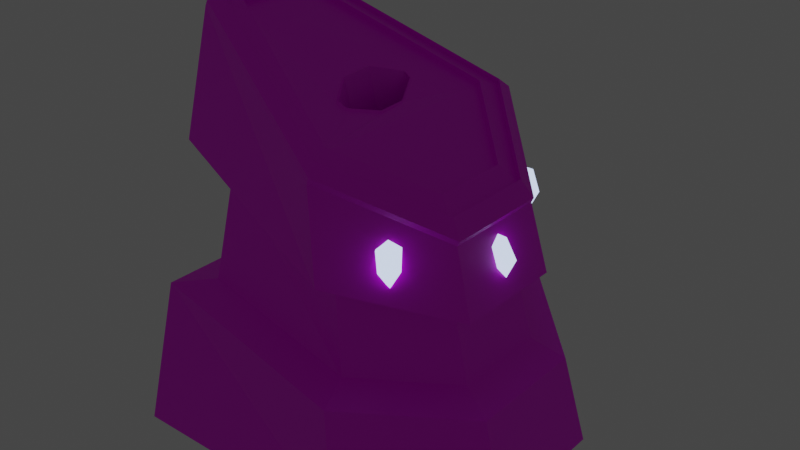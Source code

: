 # Source: pedestal.blend  (saved by Blender 3.0.42; exported with 4.5.12 LTS)
import bpy
from mathutils import Matrix  # noqa: F401  (used for matrix-valued properties, if any)

bpy.ops.wm.read_factory_settings(use_empty=True)
scene = bpy.context.scene
scene.name = 'Scene'

# ---- collections
col_collection = bpy.data.collections.new('Collection'); scene.collection.children.link(col_collection)

# ---- images (referenced by path relative to the original .blend; pixels are not part of the script)
import os
ASSET_DIR = os.environ.get("B2B_ASSET_DIR", "")  # directory of the original .blend (textures are referenced by path, not embedded)
HERE = os.path.dirname(os.path.abspath(__file__))  # packed textures are extracted next to this script under _unpacked/

def load_image(name, relpath, width, height, colorspace="sRGB"):
    """Load a texture the original file referenced (path relative to the .blend, or extracted next to this script)."""
    p = next((c for c in (os.path.join(HERE, relpath), os.path.join(ASSET_DIR, relpath)) if relpath and os.path.exists(c)), "")
    if p:
        img = bpy.data.images.load(p, check_existing=True)
        img.name = name
    else:  # same state as the original file: an image datablock whose file is absent (Cycles renders it pink)
        img = bpy.data.images.new(name, width, height)
        img.source = "FILE"
        img.filepath = "//" + (relpath or name)
    img.colorspace_settings.name = colorspace
    return img
img_x = load_image('Без имени', 'Без имени.png', 1024, 1024, 'sRGB')

# ---- materials (node trees are filled in below, after node groups)
mat_trone = bpy.data.materials.new('Trone')
mat_trone.use_transparent_shadow = False
mat_energystone = bpy.data.materials.new('EnergyStone')
mat_energystone.alpha_threshold = 0.0
mat_energystone.use_transparent_shadow = False
mat_energystone.line_color = (0.0, 0.0, 0.0, 1.0)

# ---- material node trees
mat_trone.use_nodes = True; mat_trone.node_tree.nodes.clear()
_N = mat_trone.node_tree.nodes; _L = mat_trone.node_tree.links
n0 = _N.new('ShaderNodeBsdfPrincipled'); n0.name = 'Principled BSDF'; n0.location = (10, 300)
n0.distribution = 'GGX'
n0.subsurface_method = 'RANDOM_WALK_SKIN'
n0.inputs[3].default_value = 1.45
n0.inputs[27].default_value = (0.0, 0.0, 0.0, 1.0)
n0.inputs[28].default_value = 1.0
n1 = _N.new('ShaderNodeOutputMaterial'); n1.name = 'Material Output'; n1.location = (300, 300)
n2 = _N.new('ShaderNodeTexImage'); n2.name = 'Изображение-текстура'; n2.location = (-280, 280)
n2.image = img_x
_L.new(n0.outputs[0], n1.inputs[0])
_L.new(n2.outputs[0], n0.inputs[0])
n1.is_active_output = True
mat_energystone.use_nodes = True; mat_energystone.node_tree.nodes.clear()
_N = mat_energystone.node_tree.nodes; _L = mat_energystone.node_tree.links
n0 = _N.new('ShaderNodeOutputMaterial'); n0.name = 'Material Output'; n0.location = (300, 300)
n1 = _N.new('ShaderNodeBsdfPrincipled'); n1.name = 'Principled BSDF'; n1.location = (10, 300)
n1.distribution = 'GGX'
n1.subsurface_method = 'RANDOM_WALK_SKIN'
n1.inputs[2].default_value = 0.4
n1.inputs[3].default_value = 1.45
n1.inputs[27].default_value = (0.559, 0.6879, 1.0, 1.0)
n1.inputs[28].default_value = 1.6
_L.new(n1.outputs[0], n0.inputs[0])
n0.is_active_output = True

# ---- world
world_world = bpy.data.worlds.new('World'); scene.world = world_world
world_world.use_nodes = True; world_world.node_tree.nodes.clear()
_N = world_world.node_tree.nodes; _L = world_world.node_tree.links
n0 = _N.new('ShaderNodeOutputWorld'); n0.name = 'World Output'; n0.location = (300, 300)
n1 = _N.new('ShaderNodeBackground'); n1.name = 'Background'; n1.location = (10, 300)
n1.inputs[0].default_value = (0.05088, 0.05088, 0.05088, 1.0)
_L.new(n1.outputs[0], n0.inputs[0])
n0.is_active_output = True
world_world.color = (0.05088, 0.05088, 0.05088)
world_world.use_sun_shadow = False
world_world.sun_shadow_jitter_overblur = 0.0

# ---- meshes
me_036 = bpy.data.meshes.new('Куб.036')
me_036.from_pydata([(-1.0, -1.0, -1.0), (-1.0, 1.0, -1.0), (1.0, -0.3933, -1.0), (0.3933, -1.0, -1.0), (0.3933, 1.0, -1.0), (1.0, 0.3933, -1.0), (-1.0, -0.7828, -0.212), (-1.0, -0.5656, 0.576), (-1.0, 0.5656, 0.576), (-1.0, 0.7828, -0.212), (0.7251, 0.337, -0.009749), (0.8626, 0.3651, -0.5049), (0.2921, 0.9285, -0.3893), (0.191, 0.857, 0.2215), (0.191, -0.857, 0.2215), (0.2921, -0.9285, -0.3893), (0.8626, -0.3651, -0.5049), (0.7251, -0.337, -0.009749), (-0.7895, -0.62, -0.1789), (-0.7895, -0.448, 0.4452), (-0.7895, 0.448, 0.4452), (-0.7895, 0.62, -0.1789), (0.5768, 0.2669, -0.01876), (0.6856, 0.2892, -0.4109), (0.2338, 0.7354, -0.3193), (0.1537, 0.6787, 0.1644), (0.1537, -0.6787, 0.1644), (0.2338, -0.7354, -0.3193), (0.6856, -0.2892, -0.4109), (0.5768, -0.2669, -0.01876), (-1.0, -0.3748, 1.268), (-1.0, 0.3748, 1.268), (0.1071, -0.7976, 0.7284), (0.6178, -0.315, 0.3769), (0.6178, 0.315, 0.3769), (0.1071, 0.7976, 0.7284), (0.03337, 2.826e-07, -0.2034), (-0.8595, -0.2384, 1.295), (-0.01693, 2.826e-07, -0.2114), (-0.9448, -0.3147, 1.303), (-0.8595, 0.2384, 1.295), (-0.2988, 1.92e-07, 0.9589), (-0.9448, 0.3147, 1.303), (0.05436, -0.6094, 0.8277), (0.08441, -0.7294, 0.7855), (0.458, -0.2328, 0.5734), (0.03337, 1.125e-07, -0.2034), (0.5522, -0.2832, 0.4756), (0.458, 0.2328, 0.5734), (0.5522, 0.2832, 0.4756), (0.05436, 0.6094, 0.8277), (0.08441, 0.7294, 0.7855), (-0.01693, 1.125e-07, -0.2114), (-0.8751, -0.2384, 1.266), (-0.8751, 0.2384, 1.266), (0.03876, 0.6094, 0.7992), (0.4424, 0.2328, 0.5449), (0.4424, -0.2328, 0.5449), (0.03876, -0.6094, 0.7992), (-0.986, 0.3748, 1.297), (-0.986, -0.3748, 1.297), (0.6319, 0.315, 0.4056), (0.1211, 0.7976, 0.7571), (0.1211, -0.7976, 0.7571), (0.6319, -0.315, 0.4056), (-0.9307, 0.3147, 1.332), (-0.9307, -0.3147, 1.332), (0.5663, 0.2832, 0.5044), (0.09846, 0.7294, 0.8143), (0.09846, -0.7294, 0.8143), (0.5663, -0.2832, 0.5044), (-0.2122, -0.2355, 0.9033), (-0.1896, -0.2735, 0.8943), (-0.1263, -0.2352, 0.8562), (-0.1419, -0.2652, 0.8675), (-0.2997, 0.1021, 0.9645), (-0.298, -0.1018, 0.9555), (-0.298, -0.1018, 0.9555), (-0.2906, 0.1182, 0.9602), (-0.1928, 0.2781, 0.9129), (-0.05099, 0.08771, 0.8277), (-0.05037, 0.08767, 0.8274), (-0.1454, 0.2699, 0.8866), (-0.04978, -0.08706, 0.8202), (-0.05037, 0.08767, 0.8274), (-0.1263, -0.2352, 0.8562), (-0.1393, -0.2602, 0.8656), (-0.05037, 0.08739, 0.8274), (-0.05037, 0.08739, 0.8274), (-0.05037, 0.08767, 0.8274), (-0.1928, 0.2781, 0.9129), (-0.07725, -0.1403, 0.8331), (-0.1896, -0.2735, 0.8943), (-0.05099, 0.08771, 0.8277), (-0.05037, 0.08767, 0.8274), (-0.05037, 0.08767, 0.8274), (-0.1419, -0.2652, 0.8675), (-0.1419, -0.2652, 0.8675), (-0.04978, -0.08706, 0.8202), (-0.04978, -0.08706, 0.8202), (-0.1454, 0.2699, 0.8866), (-0.2997, 0.1021, 0.9645), (-0.05037, 0.08767, 0.8274), (-0.05037, 0.08767, 0.8274), (-0.2906, 0.1182, 0.9602), (-0.1454, 0.2699, 0.8866), (-0.1454, 0.2699, 0.8866), (-0.298, -0.1018, 0.9555), (-0.298, -0.1018, 0.9555), (-0.298, -0.1018, 0.9555), (-0.1896, -0.2735, 0.8943), (0.01048, 0.2669, 0.02793), (-0.0819, 0.1159, 0.07257), (-0.1835, -0.2618, 0.9032), (-0.1384, -0.2539, 0.8778), (0.05855, -0.2461, -0.01499), (-0.2858, -0.09961, 0.961), (-0.2789, 0.1081, 0.9654), (-0.1865, 0.2591, 0.9207), (-0.1417, 0.2514, 0.8959), (-0.136, -0.2492, 0.876), (0.0135, -0.254, 0.01035), (-0.05145, -0.08573, 0.8332), (-0.052, 0.079, 0.84), (-0.2049, -0.2259, 0.9117), (-0.2874, 0.09284, 0.9695), (-0.1237, -0.2256, 0.8672), (-0.07739, -0.136, 0.8454), (0.06102, -0.2414, -0.01676), (0.1455, -0.07793, -0.05961), (0.145, 0.08679, -0.05281), (-0.007868, -0.2181, 0.01886), (-0.08883, -0.09181, 0.06818), (-0.09045, 0.1006, 0.07665), (0.05527, 0.2592, 0.003105), (0.07331, -0.2178, -0.02558), (0.1196, -0.1282, -0.04739)], [], [(51, 49, 67, 68), (7, 30, 31, 8), (8, 31, 35, 13), (34, 10, 13, 35), (32, 14, 17, 33), (11, 5, 4, 12), (15, 3, 2, 16), (5, 2, 3, 0, 1, 4), (10, 34, 33, 17), (9, 6, 18, 21), (11, 12, 24, 23), (1, 9, 12, 4), (16, 11, 23, 28), (5, 11, 16, 2), (14, 7, 19, 26), (3, 15, 6, 0), (13, 10, 22, 25), (0, 6, 9, 1), (8, 13, 25, 20), (26, 27, 28, 29), (22, 23, 24, 25), (21, 20, 25, 24), (23, 22, 29, 28), (27, 26, 19, 18), (18, 19, 20, 21), (17, 14, 26, 29), (10, 17, 29, 22), (12, 9, 21, 24), (7, 8, 20, 19), (15, 16, 28, 27), (6, 15, 27, 18), (50, 40, 54, 55), (42, 51, 68, 65), (35, 31, 59, 62), (39, 42, 65, 66), (49, 47, 70, 67), (14, 32, 30, 7), (37, 40, 42, 39), (50, 48, 49, 51), (45, 43, 44, 47), (48, 45, 47, 49), (43, 37, 39, 44), (40, 50, 51, 42), (34, 35, 62, 61), (85, 86, 73, 91), (84, 89, 88, 87, 81), (89, 80, 123), (89, 84, 81, 87, 98, 99, 91, 73, 86, 97, 58, 57, 56, 55, 106, 105, 93, 95, 103, 102, 94), (106, 82, 80, 89, 94, 102, 103, 95, 93, 105), (74, 97, 86, 120, 114), (83, 91, 99, 98, 87), (74, 72, 71, 77, 76, 75, 78, 79, 82, 106, 100, 90, 104, 101, 108, 107, 109, 110, 92, 96, 97), (109, 107, 108, 101, 104, 90, 100, 106, 55, 54, 53, 58, 97, 96, 92, 110), (48, 50, 55, 56), (37, 43, 58, 53), (40, 37, 53, 54), (45, 48, 56, 57), (43, 45, 57, 58), (62, 59, 65, 68), (67, 70, 64, 61), (68, 67, 61, 62), (66, 65, 59, 60), (70, 69, 63, 64), (69, 66, 60, 63), (32, 33, 64, 63), (47, 44, 69, 70), (33, 34, 61, 64), (44, 39, 66, 69), (31, 30, 60, 59), (30, 32, 63, 60), (41, 52, 38), (38, 36, 46), (41, 38, 52), (38, 46, 36), (126, 127, 136, 135), (88, 89, 123), (79, 78, 117, 118), (75, 76, 116, 125), (87, 88, 123), (77, 71, 124, 116), (85, 91, 127, 126), (80, 82, 119, 123), (78, 75, 125, 117), (83, 87, 123, 122), (82, 79, 118, 119), (91, 83, 122, 127), (72, 74, 114, 113), (71, 72, 113, 124), (86, 85, 126, 120), (76, 77, 116), (124, 113, 121, 131), (130, 134, 111, 112, 133, 132, 131, 121, 115, 128, 135, 136, 129), (113, 114, 115, 121), (127, 122, 129, 136), (116, 124, 131, 132), (118, 117, 112, 111), (117, 125, 133, 112), (119, 118, 111, 134), (114, 120, 128, 115), (123, 119, 134, 130), (120, 126, 135, 128), (125, 116, 132, 133), (122, 123, 130, 129)])
_uv = me_036.uv_layers.new(name='UVКарта')
_uv.uv.foreach_set('vector', [0.4388, 0.3112, 0.4144, 0.3864, 0.4102, 0.3856, 0.4359, 0.3094, 0.679, 0.2683, 0.5605, 0.2356, 0.5605, 0.1072, 0.679, 0.07456, 0.3528, 0.054, 0.4862, 0.06987, 0.3537, 0.2477, 0.2758, 0.2538, 0.306, 0.3685, 0.2331, 0.3706, 0.2758, 0.2538, 0.3537, 0.2477, 0.357, 0.5915, 0.2819, 0.5872, 0.2361, 0.4753, 0.3054, 0.4757, 0.08512, 0.3675, 0.0001639, 0.3704, 0.00916, 0.2325, 0.1128, 0.2355, 0.1279, 0.6153, 0.02827, 0.6262, 0.007045, 0.494, 0.09143, 0.4901, 0.8606, 0.447, 0.8606, 0.5817, 0.7567, 0.6856, 0.5181, 0.6856, 0.5181, 0.343, 0.7567, 0.343, 0.2331, 0.3706, 0.306, 0.3685, 0.3054, 0.4757, 0.2361, 0.4753, 0.8649, 0.03736, 0.8649, 0.3055, 0.8284, 0.2776, 0.8284, 0.06525, 0.08512, 0.3675, 0.1128, 0.2355, 0.1452, 0.2452, 0.1235, 0.3711, 0.05325, 0.0001639, 0.1972, 0.02852, 0.1128, 0.2355, 0.00916, 0.2325, 0.09143, 0.4901, 0.08512, 0.3675, 0.1235, 0.3711, 0.1316, 0.4847, 0.0001639, 0.3704, 0.08512, 0.3675, 0.09143, 0.4901, 0.007045, 0.494, 0.2819, 0.5872, 0.3627, 0.7756, 0.316, 0.7533, 0.2501, 0.5937, 0.02827, 0.6262, 0.1279, 0.6153, 0.2198, 0.8063, 0.086, 0.8427, 0.2758, 0.2538, 0.2331, 0.3706, 0.2034, 0.3685, 0.2424, 0.2481, 0.9998, 0.3427, 0.8649, 0.3055, 0.8649, 0.03736, 0.9998, 0.0001639, 0.3528, 0.054, 0.2758, 0.2538, 0.2424, 0.2481, 0.3048, 0.07905, 0.2501, 0.5937, 0.1584, 0.6039, 0.1316, 0.4847, 0.2123, 0.4778, 0.2034, 0.3685, 0.1235, 0.3711, 0.1452, 0.2452, 0.2424, 0.2481, 0.2177, 0.07382, 0.3048, 0.07905, 0.2424, 0.2481, 0.1452, 0.2452, 0.1235, 0.3711, 0.2034, 0.3685, 0.2123, 0.4778, 0.1316, 0.4847, 0.1584, 0.6039, 0.2501, 0.5937, 0.316, 0.7533, 0.2365, 0.7621, 0.8284, 0.2776, 0.7215, 0.2482, 0.7215, 0.09471, 0.8284, 0.06525, 0.2361, 0.4753, 0.2819, 0.5872, 0.2501, 0.5937, 0.2123, 0.4778, 0.2331, 0.3706, 0.2361, 0.4753, 0.2123, 0.4778, 0.2034, 0.3685, 0.1128, 0.2355, 0.1972, 0.02852, 0.2177, 0.07382, 0.1452, 0.2452, 0.679, 0.2683, 0.679, 0.07456, 0.7215, 0.09471, 0.7215, 0.2482, 0.1279, 0.6153, 0.09143, 0.4901, 0.1316, 0.4847, 0.1584, 0.6039, 0.2198, 0.8063, 0.1279, 0.6153, 0.1584, 0.6039, 0.2365, 0.7621, 0.4511, 0.314, 0.5261, 0.2144, 0.5291, 0.2165, 0.4544, 0.3157, 0.5209, 0.2042, 0.4388, 0.3112, 0.4359, 0.3094, 0.5184, 0.2023, 0.424, 0.3074, 0.5089, 0.1934, 0.5122, 0.1959, 0.4273, 0.309, 0.5423, 0.2931, 0.5423, 0.224, 0.5458, 0.224, 0.5458, 0.2931, 0.4144, 0.3864, 0.4144, 0.4518, 0.4108, 0.4527, 0.4102, 0.3856, 0.2819, 0.5872, 0.357, 0.5915, 0.4886, 0.7578, 0.3627, 0.7756, 0.5329, 0.2847, 0.5329, 0.2324, 0.5423, 0.224, 0.5423, 0.2931, 0.4511, 0.314, 0.431, 0.3878, 0.4144, 0.3864, 0.4388, 0.3112, 0.4329, 0.4504, 0.4521, 0.5207, 0.4402, 0.5237, 0.4144, 0.4518, 0.431, 0.3878, 0.4329, 0.4504, 0.4144, 0.4518, 0.4144, 0.3864, 0.4521, 0.5207, 0.5263, 0.6138, 0.5216, 0.6237, 0.4402, 0.5237, 0.5261, 0.2144, 0.4511, 0.314, 0.4388, 0.3112, 0.5209, 0.2042, 0.3935, 0.3848, 0.424, 0.3074, 0.4273, 0.309, 0.3971, 0.3852, 0.5884, 0.8448, 0.5853, 0.8488, 0.5884, 0.8448, 0.6005, 0.8305, 0.6357, 0.813, 0.6357, 0.813, 0.6356, 0.813, 0.6356, 0.813, 0.6357, 0.813, 0.6357, 0.813, 0.6357, 0.8131, 0.7132, 0.8056, 0.6357, 0.813, 0.6357, 0.813, 0.6357, 0.813, 0.6356, 0.813, 0.6073, 0.8226, 0.6073, 0.8226, 0.6005, 0.8305, 0.5884, 0.8448, 0.5853, 0.8488, 0.5847, 0.8496, 0.5181, 0.8389, 0.551, 0.7401, 0.6259, 0.713, 0.7144, 0.7679, 0.6716, 0.8204, 0.6716, 0.8204, 0.6357, 0.8131, 0.6357, 0.813, 0.6357, 0.813, 0.6357, 0.813, 0.6357, 0.813, 0.6716, 0.8204, 0.6716, 0.8204, 0.6357, 0.8131, 0.6357, 0.813, 0.6357, 0.813, 0.6357, 0.813, 0.6357, 0.813, 0.6357, 0.813, 0.6357, 0.8131, 0.6716, 0.8204, 0.5847, 0.8496, 0.5847, 0.8496, 0.5838, 0.8542, 0.5828, 0.8584, 0.5831, 0.8561, 0.6073, 0.8226, 0.6005, 0.8305, 0.6073, 0.8226, 0.6073, 0.8226, 0.6356, 0.813, 0.5847, 0.8496, 0.5865, 0.8589, 0.594, 0.8606, 0.6214, 0.869, 0.6214, 0.869, 0.6546, 0.858, 0.6566, 0.8555, 0.676, 0.8287, 0.6716, 0.8204, 0.6716, 0.8204, 0.6716, 0.8204, 0.676, 0.8287, 0.6566, 0.8555, 0.6546, 0.858, 0.6214, 0.869, 0.6214, 0.869, 0.6214, 0.869, 0.5865, 0.8589, 0.5865, 0.8589, 0.5847, 0.8496, 0.5847, 0.8496, 0.6214, 0.869, 0.6214, 0.869, 0.6214, 0.869, 0.6546, 0.858, 0.6566, 0.8555, 0.676, 0.8287, 0.6716, 0.8204, 0.6716, 0.8204, 0.7144, 0.7679, 0.7144, 0.9548, 0.6376, 0.9825, 0.5181, 0.8389, 0.5847, 0.8496, 0.5847, 0.8496, 0.5865, 0.8589, 0.5865, 0.8589, 0.431, 0.3878, 0.4511, 0.314, 0.4544, 0.3157, 0.4352, 0.3884, 0.5263, 0.6138, 0.4521, 0.5207, 0.4552, 0.5191, 0.5291, 0.6117, 0.5329, 0.2324, 0.5329, 0.2847, 0.5293, 0.2847, 0.5293, 0.2324, 0.4329, 0.4504, 0.431, 0.3878, 0.4352, 0.3884, 0.4367, 0.4498, 0.4521, 0.5207, 0.4329, 0.4504, 0.4367, 0.4498, 0.4552, 0.5191, 0.4273, 0.309, 0.5122, 0.1959, 0.5184, 0.2023, 0.4359, 0.3094, 0.4102, 0.3856, 0.4108, 0.4527, 0.3963, 0.453, 0.3971, 0.3852, 0.4359, 0.3094, 0.4102, 0.3856, 0.3971, 0.3852, 0.4273, 0.309, 0.5458, 0.2931, 0.5458, 0.224, 0.553, 0.2174, 0.553, 0.2997, 0.4108, 0.4527, 0.4376, 0.5254, 0.4293, 0.5261, 0.3963, 0.453, 0.4376, 0.5254, 0.5193, 0.6256, 0.5135, 0.6318, 0.4293, 0.5261, 0.4261, 0.5277, 0.393, 0.4535, 0.3963, 0.453, 0.4293, 0.5261, 0.4144, 0.4518, 0.4402, 0.5237, 0.4376, 0.5254, 0.4108, 0.4527, 0.393, 0.4535, 0.3935, 0.3848, 0.3971, 0.3852, 0.3963, 0.453, 0.4402, 0.5237, 0.5216, 0.6237, 0.5193, 0.6256, 0.4376, 0.5254, 0.5565, 0.2174, 0.5565, 0.2997, 0.553, 0.2997, 0.553, 0.2174, 0.5104, 0.6343, 0.4261, 0.5277, 0.4293, 0.5261, 0.5135, 0.6318, 0.4451, 0.875, 0.375, 0.875, 0.375, 0.875, 0.375, 0.375, 0.375, 0.375, 0.375, 0.375, 0.4451, 0.875, 0.375, 0.875, 0.375, 0.875, 0.375, 0.375, 0.375, 0.375, 0.375, 0.375, 0.6182, 0.9045, 0.6277, 0.9213, -0.6544, -2.643, -0.6649, -2.643, 0.6356, 0.813, 0.6357, 0.813, -0.003959, -0.002999, 0.676, 0.8287, 0.6566, 0.8555, 0.6533, 0.8699, 0.665, 0.8613, 0.6546, 0.858, 0.6214, 0.869, 0.6215, 0.8698, 0.65, 0.8708, 0.6356, 0.813, 0.6356, 0.813, 0.625, 0.75, 0.6214, 0.869, 0.594, 0.8606, 0.5948, 0.8618, 0.6207, 0.8697, 0.5884, 0.8448, 0.6005, 0.8305, 0.6277, 0.9213, 0.6182, 0.9045, 0.6357, 0.8131, 0.6716, 0.8204, 0.07195, 0.1515, 0.8711, 1.98, 0.6566, 0.8555, 0.6546, 0.858, 0.651, 0.8712, 0.6531, 0.8697, 0.6073, 0.8226, 0.6356, 0.813, 0.5108, 0.04197, 0.7479, 0.99, 0.6716, 0.8204, 0.676, 0.8287, 0.6658, 0.8601, 0.6633, 0.8551, 0.6005, 0.8305, 0.6073, 0.8226, 0.741, 0.9814, 0.5039, 0.5071, 0.5865, 0.8589, 0.5847, 0.8496, 0.5831, 0.8553, 0.5861, 0.8595, 0.594, 0.8606, 0.5865, 0.8589, 0.5878, 0.8602, 0.5949, 0.8618, 0.5853, 0.8488, 0.5884, 0.8448, 0.6212, 0.9092, 0.5928, 0.8404, 0.6214, 0.869, 0.6214, 0.869, 0.6207, 0.8684, 0.5949, 0.8618, 0.5878, 0.8602, 0.5489, 0.8056, 0.556, 0.8072, 0.5976, 0.7187, 0.6315, 0.7257, 0.6357, 0.7335, 0.6174, 0.7588, 0.6154, 0.7612, 0.5841, 0.7715, 0.5582, 0.7635, 0.5511, 0.7619, 0.5494, 0.7532, 0.55, 0.7524, 0.5529, 0.7486, 0.5644, 0.7352, 0.5708, 0.7277, 0.5861, 0.8595, 0.5831, 0.8553, 0.5833, 0.687, 0.586, 0.6922, 0.5039, 0.5071, 0.741, 0.9814, 0.3131, 5.658, 0.1447, 5.328, 0.6207, 0.8697, 0.5948, 0.8618, 0.5465, 0.8057, 0.5723, 0.8136, 0.665, 0.8613, 0.6533, 0.8699, 0.8871, 0.1184, 0.9058, 0.0922, 0.6531, 0.8697, 0.651, 0.8712, 0.7836, 0.4233, 0.7856, 0.4216, 0.6633, 0.8551, 0.6658, 0.8601, 0.7761, 0.2423, 0.7732, 0.2367, 0.5831, 0.8561, 0.5828, 0.8584, 0.5676, 1.024, 0.568, 1.021, 0.8711, 1.98, 0.07195, 0.1515, 6.295, -8.936, 6.04, -9.447, 0.5928, 0.8404, 0.6212, 0.9092, 0.1425, 0.5151, 0.1192, 0.4609, 0.65, 0.8708, 0.6215, 0.8698, 0.6917, 0.5804, 0.7241, 0.5653, 0.7479, 0.99, 0.5108, 0.04197, 0.3501, 14.93, 0.2796, 14.78])
me_036.materials.append(mat_trone)
me_036.use_remesh_fix_poles = True
me_036.use_remesh_preserve_attributes = False
me_036.update()
me_002 = bpy.data.meshes.new('Икосфера.002')
me_002.from_pydata([(0.0, 0.0, -1.0), (0.7236, -0.5257, -0.4472), (-0.2764, -0.8506, -0.4472), (-0.2764, 0.8506, -0.4472), (0.7236, 0.5257, -0.4472), (0.2764, -0.8506, 0.4472), (0.2764, 0.8506, 0.4472), (0.8944, 0.0, 0.4472), (0.0, 0.0, 1.0), (-2.066, 7.583, 0.5239), (-1.139, 7.46, 1.018), (-1.739, 6.507, 0.9038), (-2.663, 7.759, 1.169), (-1.71, 8.233, 1.182), (-1.182, 6.492, 1.797), (-2.106, 7.744, 2.062), (-1.164, 7.559, 1.969), (-1.779, 6.668, 2.442), (-2.118, -7.733, 0.5389), (-1.758, -8.383, 1.196), (-2.714, -7.917, 1.183), (-1.799, -6.656, 0.9208), (-1.192, -7.604, 1.034), (-2.157, -7.902, 2.077), (-1.242, -6.641, 1.814), (-1.216, -7.709, 1.984), (-1.838, -6.826, 2.459)], [], [(0, 1, 2), (1, 0, 4), (0, 3, 4), (1, 4, 7), (1, 7, 5), (4, 6, 7), (5, 7, 8), (7, 6, 8), (2, 1, 5), (4, 3, 6), (9, 10, 11), (10, 9, 13), (9, 12, 13), (10, 13, 16), (10, 16, 14), (13, 15, 16), (14, 16, 17), (16, 15, 17), (11, 10, 14), (13, 12, 15), (18, 19, 20), (19, 18, 22), (18, 21, 22), (19, 22, 25), (19, 25, 23), (22, 24, 25), (23, 25, 26), (25, 24, 26), (20, 19, 23), (22, 21, 24)])
_uv = me_002.uv_layers.new(name='UVКарта')
_uv.uv.foreach_set('vector', [0.7771, 0.8977, 0.8785, 0.8608, 0.8972, 0.9671, 0.8785, 0.8608, 0.7771, 0.8977, 0.831, 0.8043, 0.7771, 0.8977, 0.7297, 0.7674, 0.831, 0.8043, 0.8785, 0.8608, 0.831, 0.8043, 0.9037, 0.7915, 0.8785, 0.8608, 0.9037, 0.7915, 0.9864, 0.8608, 0.831, 0.8043, 0.8498, 0.698, 0.9037, 0.7915, 0.9864, 0.8608, 0.9037, 0.7915, 0.9864, 0.7221, 0.9037, 0.7915, 0.8498, 0.698, 0.9864, 0.7221, 0.8972, 0.9671, 0.8785, 0.8608, 0.9864, 0.8608, 0.831, 0.8043, 0.7297, 0.7674, 0.8498, 0.698, 0.7771, 0.8977, 0.8785, 0.8608, 0.8972, 0.9671, 0.8785, 0.8608, 0.7771, 0.8977, 0.831, 0.8043, 0.7771, 0.8977, 0.7297, 0.7674, 0.831, 0.8043, 0.8785, 0.8608, 0.831, 0.8043, 0.9037, 0.7915, 0.8785, 0.8608, 0.9037, 0.7915, 0.9864, 0.8608, 0.831, 0.8043, 0.8498, 0.698, 0.9037, 0.7915, 0.9864, 0.8608, 0.9037, 0.7915, 0.9864, 0.7221, 0.9037, 0.7915, 0.8498, 0.698, 0.9864, 0.7221, 0.8972, 0.9671, 0.8785, 0.8608, 0.9864, 0.8608, 0.831, 0.8043, 0.7297, 0.7674, 0.8498, 0.698, 0.7771, 0.8977, 0.8785, 0.8608, 0.8972, 0.9671, 0.8785, 0.8608, 0.7771, 0.8977, 0.831, 0.8043, 0.7771, 0.8977, 0.7297, 0.7674, 0.831, 0.8043, 0.8785, 0.8608, 0.831, 0.8043, 0.9037, 0.7915, 0.8785, 0.8608, 0.9037, 0.7915, 0.9864, 0.8608, 0.831, 0.8043, 0.8498, 0.698, 0.9037, 0.7915, 0.9864, 0.8608, 0.9037, 0.7915, 0.9864, 0.7221, 0.9037, 0.7915, 0.8498, 0.698, 0.9864, 0.7221, 0.8972, 0.9671, 0.8785, 0.8608, 0.9864, 0.8608, 0.831, 0.8043, 0.7297, 0.7674, 0.8498, 0.698])
me_002.materials.append(mat_energystone)
me_002.use_remesh_fix_poles = True
me_002.use_remesh_preserve_attributes = False
me_002.update()

# ---- objects
ob_trone = bpy.data.objects.new('Trone', me_036)
ob_energystone = bpy.data.objects.new('EnergyStone', me_002)

# ---- transforms, parenting, visibility, modifiers, constraints
ob_trone.location = (0.0, 0.0, 0.0)
ob_trone.scale = (0.513, 0.513, 0.513)
ob_energystone.location = (0.3296, 0.0, 0.1117)
ob_energystone.rotation_euler = (1.184e-08, -0.4052, -5.764e-08)
ob_energystone.scale = (0.04582, 0.03996, 0.06848)

# ---- collection membership
col_collection.objects.link(ob_trone)
col_collection.objects.link(ob_energystone)

# ---- scene / render settings (as saved in the file)
scene.frame_start = 1; scene.frame_end = 250; scene.frame_set(2)
scene.render.engine = 'BLENDER_EEVEE_NEXT'
scene.cycles.sampling_pattern = 'TABULATED_SOBOL'
scene.cycles.use_light_tree = False
scene.view_settings.view_transform = 'Filmic'
bpy.context.view_layer.update()

# ---- added for rendering (the .blend has no active camera): camera
cam_auto = bpy.data.cameras.new('AutoCamera')
cam_auto.lens = 50.0
cam_auto.sensor_width = 36.0
cam_auto.clip_end = 1000.0
ob_auto_camera = bpy.data.objects.new('AutoCamera', cam_auto)
scene.collection.objects.link(ob_auto_camera)
ob_auto_camera.location = (1.73974, -2.08769, 1.47691)
ob_auto_camera.rotation_euler = (1.09748, -7.21219e-08, 0.694738)
scene.camera = ob_auto_camera
bpy.context.view_layer.update()
